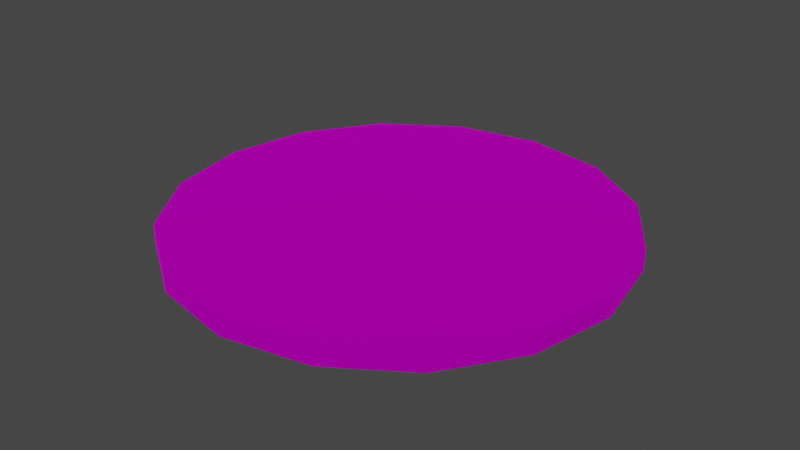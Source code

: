 # Source: target.blend  (saved by Blender 2.80.75; exported with 4.5.12 LTS)
import bpy
from mathutils import Matrix  # noqa: F401  (used for matrix-valued properties, if any)

bpy.ops.wm.read_factory_settings(use_empty=True)
scene = bpy.context.scene
scene.name = 'Scene'

# ---- collections
col_collection = bpy.data.collections.new('Collection'); scene.collection.children.link(col_collection)

# ---- images (referenced by path relative to the original .blend; pixels are not part of the script)
import os
ASSET_DIR = os.environ.get("B2B_ASSET_DIR", "")  # directory of the original .blend (textures are referenced by path, not embedded)
HERE = os.path.dirname(os.path.abspath(__file__))  # packed textures are extracted next to this script under _unpacked/

def load_image(name, relpath, width, height, colorspace="sRGB"):
    """Load a texture the original file referenced (path relative to the .blend, or extracted next to this script)."""
    p = next((c for c in (os.path.join(HERE, relpath), os.path.join(ASSET_DIR, relpath)) if relpath and os.path.exists(c)), "")
    if p:
        img = bpy.data.images.load(p, check_existing=True)
        img.name = name
    else:  # same state as the original file: an image datablock whose file is absent (Cycles renders it pink)
        img = bpy.data.images.new(name, width, height)
        img.source = "FILE"
        img.filepath = "//" + (relpath or name)
    img.colorspace_settings.name = colorspace
    return img
img_archerytarget = load_image('archeryTarget', 'archeryTargetTexture.png', 1024, 1024, 'sRGB')

# ---- materials (node trees are filled in below, after node groups)
mat_material_001 = bpy.data.materials.new('Material.001')
mat_material_001.use_transparent_shadow = False

# ---- material node trees
mat_material_001.use_nodes = True; mat_material_001.node_tree.nodes.clear()
_N = mat_material_001.node_tree.nodes; _L = mat_material_001.node_tree.links
n0 = _N.new('ShaderNodeOutputMaterial'); n0.name = 'Material Output'; n0.location = (386, 324)
n1 = _N.new('ShaderNodeBsdfPrincipled'); n1.name = 'Principled BSDF'; n1.location = (10, 300)
n1.distribution = 'GGX'
n1.subsurface_method = 'BURLEY'
n1.inputs[1].default_value = 0.8485
n1.inputs[2].default_value = 1.0
n1.inputs[3].default_value = 1.45
n1.inputs[13].default_value = 0.0
n1.inputs[20].default_value = 0.3394
n1.inputs[27].default_value = (0.0, 0.0, 0.0, 1.0)
n1.inputs[28].default_value = 1.0
n2 = _N.new('ShaderNodeTexImage'); n2.name = 'Image Texture'; n2.location = (-515, 349)
n2.image = img_archerytarget
_L.new(n1.outputs[0], n0.inputs[0])
_L.new(n2.outputs[0], n1.inputs[0])
n0.is_active_output = True

# ---- world
world_world = bpy.data.worlds.new('World'); scene.world = world_world
world_world.use_nodes = True; world_world.node_tree.nodes.clear()
_N = world_world.node_tree.nodes; _L = world_world.node_tree.links
n0 = _N.new('ShaderNodeOutputWorld'); n0.name = 'World Output'; n0.location = (300, 300)
n1 = _N.new('ShaderNodeBackground'); n1.name = 'Background'; n1.location = (10, 300)
n1.inputs[0].default_value = (0.05088, 0.05088, 0.05088, 1.0)
_L.new(n1.outputs[0], n0.inputs[0])
n0.is_active_output = True
world_world.color = (0.05088, 0.05088, 0.05088)
world_world.use_sun_shadow = False
world_world.sun_shadow_jitter_overblur = 0.0

# ---- meshes
me_cylinder = bpy.data.meshes.new('Cylinder')
me_cylinder.from_pydata([(0.0, 4.0, -0.2), (0.0, 4.0, 0.2), (1.531, 3.696, -0.2), (1.531, 3.696, 0.2), (2.828, 2.828, -0.2), (2.828, 2.828, 0.2), (3.696, 1.531, -0.2), (3.696, 1.531, 0.2), (4.0, -1.748e-07, -0.2), (4.0, -1.748e-07, 0.2), (3.696, -1.531, -0.2), (3.696, -1.531, 0.2), (2.828, -2.828, -0.2), (2.828, -2.828, 0.2), (1.531, -3.696, -0.2), (1.531, -3.696, 0.2), (6.04e-07, -4.0, -0.2), (6.04e-07, -4.0, 0.2), (-1.531, -3.696, -0.2), (-1.531, -3.696, 0.2), (-2.828, -2.828, -0.2), (-2.828, -2.828, 0.2), (-3.696, -1.531, -0.2), (-3.696, -1.531, 0.2), (-4.0, 4.77e-08, -0.2), (-4.0, 4.77e-08, 0.2), (-3.696, 1.531, -0.2), (-3.696, 1.531, 0.2), (-2.828, 2.828, -0.2), (-2.828, 2.828, 0.2), (-1.531, 3.696, -0.2), (-1.531, 3.696, 0.2)], [], [(0, 1, 3, 2), (2, 3, 5, 4), (4, 5, 7, 6), (6, 7, 9, 8), (8, 9, 11, 10), (10, 11, 13, 12), (12, 13, 15, 14), (14, 15, 17, 16), (16, 17, 19, 18), (18, 19, 21, 20), (20, 21, 23, 22), (22, 23, 25, 24), (24, 25, 27, 26), (26, 27, 29, 28), (3, 1, 31, 29, 27, 25, 23, 21, 19, 17, 15, 13, 11, 9, 7, 5), (28, 29, 31, 30), (30, 31, 1, 0), (0, 2, 4, 6, 8, 10, 12, 14, 16, 18, 20, 22, 24, 26, 28, 30)])
_uv = me_cylinder.uv_layers.new(name='UVMap')
_uv.uv.foreach_set('vector', [0.8722, 0.1337, 0.841, 0.1337, 0.841, 0.01212, 0.8722, 0.01212, 0.841, 0.01212, 0.8722, 0.01212, 0.8722, 0.1337, 0.841, 0.1337, 0.841, 0.1337, 0.8722, 0.1337, 0.8722, 0.2552, 0.841, 0.2552, 0.841, 0.2552, 0.8722, 0.2552, 0.8722, 0.3768, 0.841, 0.3768, 0.841, 0.3768, 0.8722, 0.3768, 0.8722, 0.4983, 0.841, 0.4983, 0.841, 0.4983, 0.8722, 0.4983, 0.8722, 0.6199, 0.841, 0.6199, 0.841, 0.6199, 0.8722, 0.6199, 0.8722, 0.7414, 0.841, 0.7414, 0.841, 0.7414, 0.8722, 0.7414, 0.8722, 0.863, 0.841, 0.863, 0.841, 0.863, 0.8722, 0.863, 0.8722, 0.9846, 0.841, 0.9846, 0.8722, 0.9846, 0.841, 0.9846, 0.841, 0.863, 0.8722, 0.863, 0.8722, 0.863, 0.841, 0.863, 0.841, 0.7414, 0.8722, 0.7414, 0.8722, 0.7414, 0.841, 0.7414, 0.841, 0.6199, 0.8722, 0.6199, 0.8722, 0.6199, 0.841, 0.6199, 0.841, 0.4983, 0.8722, 0.4983, 0.8722, 0.4983, 0.841, 0.4983, 0.841, 0.3768, 0.8722, 0.3768, 0.1883, 0.7647, 0.07329, 0.6496, 0.01105, 0.4994, 0.01105, 0.3367, 0.07329, 0.1864, 0.1883, 0.0714, 0.3386, 0.009154, 0.5013, 0.009154, 0.6515, 0.0714, 0.7665, 0.1864, 0.8288, 0.3367, 0.8288, 0.4994, 0.7665, 0.6496, 0.6515, 0.7647, 0.5013, 0.8269, 0.3386, 0.8269, 0.8722, 0.3768, 0.841, 0.3768, 0.841, 0.2552, 0.8722, 0.2552, 0.8722, 0.2552, 0.841, 0.2552, 0.841, 0.1337, 0.8722, 0.1337, 0.7665, 0.6496, 0.6515, 0.7647, 0.5013, 0.8269, 0.3386, 0.8269, 0.1883, 0.7647, 0.07329, 0.6496, 0.01105, 0.4994, 0.01105, 0.3367, 0.07329, 0.1864, 0.1883, 0.0714, 0.3386, 0.009155, 0.5013, 0.009155, 0.6515, 0.0714, 0.7665, 0.1864, 0.8288, 0.3367, 0.8288, 0.4994])
me_cylinder.materials.append(mat_material_001)
me_cylinder.use_remesh_preserve_volume = False
me_cylinder.use_remesh_preserve_attributes = False
me_cylinder.use_mirror_vertex_groups = False
me_cylinder.update()

# ---- objects
ob_cylinder = bpy.data.objects.new('Cylinder', me_cylinder)

# ---- transforms, parenting, visibility, modifiers, constraints
ob_cylinder.location = (0.0, 0.0, 0.0)
ob_cylinder.lineart.crease_threshold = 0.0

# ---- collection membership
col_collection.objects.link(ob_cylinder)

# ---- scene / render settings (as saved in the file)
scene.frame_start = 1; scene.frame_end = 250; scene.frame_set(4)
scene.render.engine = 'BLENDER_EEVEE_NEXT'
scene.cycles.use_denoising = False
scene.cycles.samples = 128
scene.cycles.sampling_pattern = 'TABULATED_SOBOL'
scene.cycles.use_adaptive_sampling = False
scene.cycles.use_light_tree = False
scene.view_settings.view_transform = 'Filmic'
bpy.context.view_layer.update()

# ---- added for rendering (the .blend has no active camera and no usable light): camera, sun
cam_auto = bpy.data.cameras.new('AutoCamera')
cam_auto.lens = 50.0
cam_auto.sensor_width = 36.0
cam_auto.clip_end = 1000.0
ob_auto_camera = bpy.data.objects.new('AutoCamera', cam_auto)
scene.collection.objects.link(ob_auto_camera)
ob_auto_camera.location = (10.4743, -12.5691, 8.37941)
ob_auto_camera.rotation_euler = (1.09748, -7.21219e-08, 0.694738)
scene.camera = ob_auto_camera
light_auto_sun = bpy.data.lights.new('AutoSun', 'SUN')
light_auto_sun.energy = 3.0
light_auto_sun.angle = 0.0523599
ob_auto_sun = bpy.data.objects.new('AutoSun', light_auto_sun)
scene.collection.objects.link(ob_auto_sun)
ob_auto_sun.rotation_euler = (0.872665, 0.174533, 0.523599)
bpy.context.view_layer.update()
